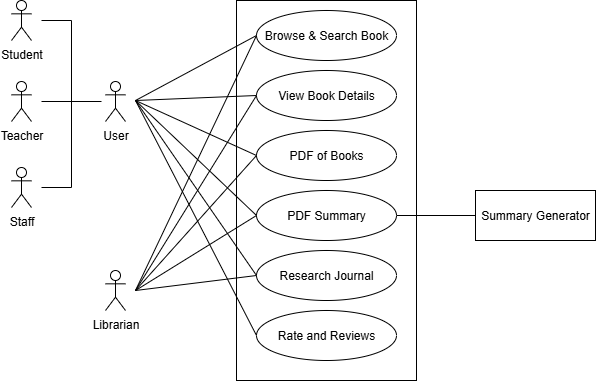

The diagram above was exported from draw.io. Its source (the exported page's mxGraphModel, read from the mxfile embedded in the PNG):
<mxGraphModel dx="599" dy="-346" grid="1" gridSize="10" guides="1" tooltips="1" connect="1" arrows="1" fold="1" page="1" pageScale="1" pageWidth="827" pageHeight="1169" math="0" shadow="0">
  <root>
    <mxCell id="0" />
    <mxCell id="1" parent="0" />
    <mxCell id="9dpdIrUj7bVc7nONh0oc-1" value="" style="rounded=0;whiteSpace=wrap;html=1;" vertex="1" parent="1">
      <mxGeometry x="1821" y="1450" width="180" height="380" as="geometry" />
    </mxCell>
    <mxCell id="9dpdIrUj7bVc7nONh0oc-2" value="Browse &amp;amp; Search Book" style="ellipse;whiteSpace=wrap;html=1;" vertex="1" parent="1">
      <mxGeometry x="1841" y="1460" width="140" height="50" as="geometry" />
    </mxCell>
    <mxCell id="9dpdIrUj7bVc7nONh0oc-3" value="View Book Details" style="ellipse;whiteSpace=wrap;html=1;" vertex="1" parent="1">
      <mxGeometry x="1841" y="1520" width="140" height="50" as="geometry" />
    </mxCell>
    <mxCell id="9dpdIrUj7bVc7nONh0oc-4" value="PDF of Books" style="ellipse;whiteSpace=wrap;html=1;" vertex="1" parent="1">
      <mxGeometry x="1841" y="1580" width="140" height="50" as="geometry" />
    </mxCell>
    <mxCell id="9dpdIrUj7bVc7nONh0oc-5" value="PDF Summary" style="ellipse;whiteSpace=wrap;html=1;" vertex="1" parent="1">
      <mxGeometry x="1841" y="1640" width="140" height="50" as="geometry" />
    </mxCell>
    <mxCell id="9dpdIrUj7bVc7nONh0oc-6" value="Rate and Reviews" style="ellipse;whiteSpace=wrap;html=1;" vertex="1" parent="1">
      <mxGeometry x="1841" y="1760" width="140" height="50" as="geometry" />
    </mxCell>
    <mxCell id="9dpdIrUj7bVc7nONh0oc-7" value="Summary Generator" style="rounded=0;whiteSpace=wrap;html=1;" vertex="1" parent="1">
      <mxGeometry x="2060" y="1640" width="120" height="50" as="geometry" />
    </mxCell>
    <mxCell id="9dpdIrUj7bVc7nONh0oc-8" value="" style="endArrow=none;html=1;rounded=0;entryX=0;entryY=0.5;entryDx=0;entryDy=0;" edge="1" parent="1" target="9dpdIrUj7bVc7nONh0oc-2">
      <mxGeometry width="50" height="50" relative="1" as="geometry">
        <mxPoint x="1720" y="1550" as="sourcePoint" />
        <mxPoint x="1765" y="1450" as="targetPoint" />
      </mxGeometry>
    </mxCell>
    <mxCell id="9dpdIrUj7bVc7nONh0oc-9" value="" style="endArrow=none;html=1;rounded=0;entryX=0;entryY=0.5;entryDx=0;entryDy=0;" edge="1" parent="1" target="9dpdIrUj7bVc7nONh0oc-3">
      <mxGeometry width="50" height="50" relative="1" as="geometry">
        <mxPoint x="1720" y="1550" as="sourcePoint" />
        <mxPoint x="1841" y="1505" as="targetPoint" />
      </mxGeometry>
    </mxCell>
    <mxCell id="9dpdIrUj7bVc7nONh0oc-10" value="" style="endArrow=none;html=1;rounded=0;entryX=0;entryY=0.5;entryDx=0;entryDy=0;" edge="1" parent="1" target="9dpdIrUj7bVc7nONh0oc-4">
      <mxGeometry width="50" height="50" relative="1" as="geometry">
        <mxPoint x="1720" y="1550" as="sourcePoint" />
        <mxPoint x="1841" y="1545" as="targetPoint" />
      </mxGeometry>
    </mxCell>
    <mxCell id="9dpdIrUj7bVc7nONh0oc-11" value="" style="endArrow=none;html=1;rounded=0;entryX=0;entryY=0.5;entryDx=0;entryDy=0;" edge="1" parent="1" target="9dpdIrUj7bVc7nONh0oc-5">
      <mxGeometry width="50" height="50" relative="1" as="geometry">
        <mxPoint x="1720" y="1550" as="sourcePoint" />
        <mxPoint x="1841" y="1605" as="targetPoint" />
      </mxGeometry>
    </mxCell>
    <mxCell id="9dpdIrUj7bVc7nONh0oc-12" value="" style="endArrow=none;html=1;rounded=0;exitX=1;exitY=0.5;exitDx=0;exitDy=0;entryX=0;entryY=0.5;entryDx=0;entryDy=0;" edge="1" parent="1" source="9dpdIrUj7bVc7nONh0oc-5" target="9dpdIrUj7bVc7nONh0oc-7">
      <mxGeometry width="50" height="50" relative="1" as="geometry">
        <mxPoint x="1981" y="1640" as="sourcePoint" />
        <mxPoint x="2077" y="1590" as="targetPoint" />
      </mxGeometry>
    </mxCell>
    <mxCell id="9dpdIrUj7bVc7nONh0oc-13" value="" style="endArrow=none;html=1;rounded=0;entryX=0;entryY=0.5;entryDx=0;entryDy=0;" edge="1" parent="1" target="9dpdIrUj7bVc7nONh0oc-5">
      <mxGeometry width="50" height="50" relative="1" as="geometry">
        <mxPoint x="1720" y="1740" as="sourcePoint" />
        <mxPoint x="1817" y="1708" as="targetPoint" />
      </mxGeometry>
    </mxCell>
    <mxCell id="9dpdIrUj7bVc7nONh0oc-14" value="" style="endArrow=none;html=1;rounded=0;entryX=0;entryY=0.5;entryDx=0;entryDy=0;" edge="1" parent="1" target="9dpdIrUj7bVc7nONh0oc-3">
      <mxGeometry width="50" height="50" relative="1" as="geometry">
        <mxPoint x="1720" y="1740" as="sourcePoint" />
        <mxPoint x="1841" y="1540" as="targetPoint" />
      </mxGeometry>
    </mxCell>
    <mxCell id="9dpdIrUj7bVc7nONh0oc-15" value="" style="endArrow=none;html=1;rounded=0;entryX=0;entryY=0.5;entryDx=0;entryDy=0;" edge="1" parent="1" target="9dpdIrUj7bVc7nONh0oc-6">
      <mxGeometry width="50" height="50" relative="1" as="geometry">
        <mxPoint x="1720" y="1550" as="sourcePoint" />
        <mxPoint x="1841" y="1730" as="targetPoint" />
      </mxGeometry>
    </mxCell>
    <mxCell id="9dpdIrUj7bVc7nONh0oc-16" value="" style="endArrow=none;html=1;rounded=0;entryX=0;entryY=0.5;entryDx=0;entryDy=0;" edge="1" parent="1" target="9dpdIrUj7bVc7nONh0oc-4">
      <mxGeometry width="50" height="50" relative="1" as="geometry">
        <mxPoint x="1720" y="1740" as="sourcePoint" />
        <mxPoint x="1841" y="1600" as="targetPoint" />
      </mxGeometry>
    </mxCell>
    <mxCell id="9dpdIrUj7bVc7nONh0oc-17" value="" style="endArrow=none;html=1;rounded=0;entryX=0;entryY=0.5;entryDx=0;entryDy=0;" edge="1" parent="1" target="9dpdIrUj7bVc7nONh0oc-2">
      <mxGeometry width="50" height="50" relative="1" as="geometry">
        <mxPoint x="1720" y="1740" as="sourcePoint" />
        <mxPoint x="1841" y="1490" as="targetPoint" />
      </mxGeometry>
    </mxCell>
    <mxCell id="9dpdIrUj7bVc7nONh0oc-18" value="Research Journal" style="ellipse;whiteSpace=wrap;html=1;" vertex="1" parent="1">
      <mxGeometry x="1841" y="1700" width="140" height="50" as="geometry" />
    </mxCell>
    <mxCell id="9dpdIrUj7bVc7nONh0oc-27" value="" style="endArrow=none;html=1;rounded=0;entryX=0;entryY=0.5;entryDx=0;entryDy=0;" edge="1" parent="1" target="9dpdIrUj7bVc7nONh0oc-18">
      <mxGeometry width="50" height="50" relative="1" as="geometry">
        <mxPoint x="1720" y="1550" as="sourcePoint" />
        <mxPoint x="1910" y="1600" as="targetPoint" />
      </mxGeometry>
    </mxCell>
    <mxCell id="9dpdIrUj7bVc7nONh0oc-28" value="Librarian" style="shape=umlActor;verticalLabelPosition=bottom;verticalAlign=top;html=1;outlineConnect=0;" vertex="1" parent="1">
      <mxGeometry x="1690" y="1720" width="20" height="40" as="geometry" />
    </mxCell>
    <mxCell id="9dpdIrUj7bVc7nONh0oc-29" value="" style="endArrow=none;html=1;rounded=0;entryX=0;entryY=0.5;entryDx=0;entryDy=0;" edge="1" parent="1" target="9dpdIrUj7bVc7nONh0oc-18">
      <mxGeometry width="50" height="50" relative="1" as="geometry">
        <mxPoint x="1720" y="1740" as="sourcePoint" />
        <mxPoint x="2050" y="1610" as="targetPoint" />
      </mxGeometry>
    </mxCell>
    <mxCell id="9dpdIrUj7bVc7nONh0oc-30" value="User" style="shape=umlActor;verticalLabelPosition=bottom;verticalAlign=top;html=1;outlineConnect=0;" vertex="1" parent="1">
      <mxGeometry x="1690" y="1531" width="20" height="40" as="geometry" />
    </mxCell>
    <mxCell id="9dpdIrUj7bVc7nONh0oc-31" value="Student" style="shape=umlActor;verticalLabelPosition=bottom;verticalAlign=top;html=1;outlineConnect=0;" vertex="1" parent="1">
      <mxGeometry x="1596" y="1450" width="20" height="40" as="geometry" />
    </mxCell>
    <mxCell id="9dpdIrUj7bVc7nONh0oc-32" value="Teacher" style="shape=umlActor;verticalLabelPosition=bottom;verticalAlign=top;html=1;outlineConnect=0;" vertex="1" parent="1">
      <mxGeometry x="1596" y="1531" width="20" height="40" as="geometry" />
    </mxCell>
    <mxCell id="9dpdIrUj7bVc7nONh0oc-33" value="Staff" style="shape=umlActor;verticalLabelPosition=bottom;verticalAlign=top;html=1;outlineConnect=0;" vertex="1" parent="1">
      <mxGeometry x="1596" y="1617" width="20" height="40" as="geometry" />
    </mxCell>
    <mxCell id="9dpdIrUj7bVc7nONh0oc-34" value="" style="endArrow=none;html=1;rounded=0;" edge="1" parent="1">
      <mxGeometry width="50" height="50" relative="1" as="geometry">
        <mxPoint x="1656" y="1637" as="sourcePoint" />
        <mxPoint x="1656" y="1470" as="targetPoint" />
      </mxGeometry>
    </mxCell>
    <mxCell id="9dpdIrUj7bVc7nONh0oc-35" value="" style="endArrow=none;html=1;rounded=0;" edge="1" parent="1">
      <mxGeometry width="50" height="50" relative="1" as="geometry">
        <mxPoint x="1626" y="1470" as="sourcePoint" />
        <mxPoint x="1656" y="1470" as="targetPoint" />
      </mxGeometry>
    </mxCell>
    <mxCell id="9dpdIrUj7bVc7nONh0oc-36" value="" style="endArrow=none;html=1;rounded=0;" edge="1" parent="1">
      <mxGeometry width="50" height="50" relative="1" as="geometry">
        <mxPoint x="1656" y="1637" as="sourcePoint" />
        <mxPoint x="1626" y="1637" as="targetPoint" />
      </mxGeometry>
    </mxCell>
    <mxCell id="9dpdIrUj7bVc7nONh0oc-37" value="" style="endArrow=none;html=1;rounded=0;" edge="1" parent="1">
      <mxGeometry width="50" height="50" relative="1" as="geometry">
        <mxPoint x="1626" y="1551" as="sourcePoint" />
        <mxPoint x="1686" y="1551" as="targetPoint" />
      </mxGeometry>
    </mxCell>
  </root>
</mxGraphModel>